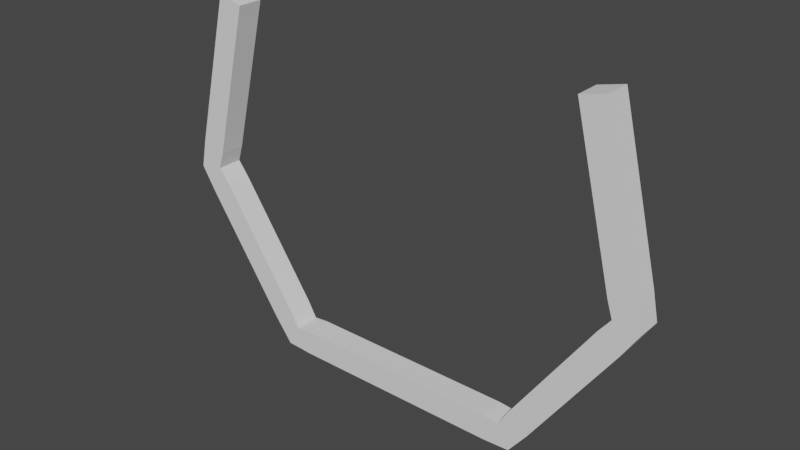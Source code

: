 # Source: Frame.blend  (saved by Blender 3.2.14; exported with 4.5.12 LTS)
import bpy
from mathutils import Matrix  # noqa: F401  (used for matrix-valued properties, if any)

bpy.ops.wm.read_factory_settings(use_empty=True)
scene = bpy.context.scene
scene.name = 'Scene'

# ---- collections
col_collection = bpy.data.collections.new('Collection'); scene.collection.children.link(col_collection)

# ---- world
world_world = bpy.data.worlds.new('World'); scene.world = world_world
world_world.use_nodes = True; world_world.node_tree.nodes.clear()
_N = world_world.node_tree.nodes; _L = world_world.node_tree.links
n0 = _N.new('ShaderNodeOutputWorld'); n0.name = 'World Output'; n0.location = (300, 300)
n1 = _N.new('ShaderNodeBackground'); n1.name = 'Background'; n1.location = (10, 300)
n1.inputs[0].default_value = (0.05088, 0.05088, 0.05088, 1.0)
_L.new(n1.outputs[0], n0.inputs[0])
n0.is_active_output = True
world_world.color = (0.05088, 0.05088, 0.05088)
world_world.use_sun_shadow = False
world_world.sun_shadow_jitter_overblur = 0.0

# ---- meshes
me_cube_001 = bpy.data.meshes.new('Cube.001')
me_cube_001.from_pydata([(0.0, 0.0, -2.987), (3.692, -6.785e-07, 3.522), (4.57, -3.329e-07, 0.04902), (2.5, 0.0, -2.987)], [(2, 1), (3, 2), (0, 3)], [])
_uv = me_cube_001.uv_layers.new(name='UVMap')
_uv.uv.foreach_set('vector', [])
me_cube_001.update()

# ---- objects
ob_cube = bpy.data.objects.new('Cube', me_cube_001)

# ---- transforms, parenting, visibility, modifiers, constraints
ob_cube.location = (0.0, 0.0, 0.0)
ob_cube.scale = (200.0, 200.0, 200.0)
_m = ob_cube.modifiers.new('Mirror', 'MIRROR')
_m = ob_cube.modifiers.new('Skin', 'SKIN')

# ---- collection membership
col_collection.objects.link(ob_cube)

# ---- scene / render settings (as saved in the file)
scene.frame_start = 1; scene.frame_end = 250; scene.frame_set(1)
scene.render.engine = 'BLENDER_EEVEE_NEXT'
scene.cycles.sampling_pattern = 'TABULATED_SOBOL'
scene.cycles.use_light_tree = False
scene.view_settings.view_transform = 'Filmic'
bpy.context.view_layer.update()

# ---- added for rendering (the .blend has no active camera and no usable light): camera, sun
cam_auto = bpy.data.cameras.new('AutoCamera')
cam_auto.lens = 50.0
cam_auto.sensor_width = 36.0
cam_auto.clip_end = 38363.1
ob_auto_camera = bpy.data.objects.new('AutoCamera', cam_auto)
scene.collection.objects.link(ob_auto_camera)
ob_auto_camera.location = (2185.94, -2623.13, 1783.43)
ob_auto_camera.rotation_euler = (1.09748, -7.21219e-08, 0.694738)
scene.camera = ob_auto_camera
light_auto_sun = bpy.data.lights.new('AutoSun', 'SUN')
light_auto_sun.energy = 3.0
light_auto_sun.angle = 0.0523599
ob_auto_sun = bpy.data.objects.new('AutoSun', light_auto_sun)
scene.collection.objects.link(ob_auto_sun)
ob_auto_sun.rotation_euler = (0.872665, 0.174533, 0.523599)
bpy.context.view_layer.update()
